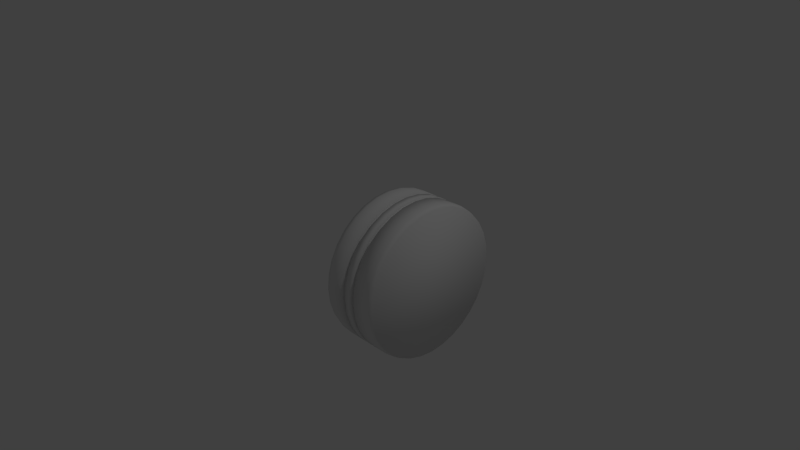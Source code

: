 # Source: Car4.blend  (saved by Blender 2.76.0; exported with 4.5.12 LTS)
import bpy
from mathutils import Matrix  # noqa: F401  (used for matrix-valued properties, if any)

bpy.ops.wm.read_factory_settings(use_empty=True)
scene = bpy.context.scene
scene.name = 'Scene'

# ---- collections
col_collection_1 = bpy.data.collections.new('Collection 1'); scene.collection.children.link(col_collection_1)

# ---- world
world_world = bpy.data.worlds.new('World'); scene.world = world_world
world_world.color = (0.05088, 0.05088, 0.05088)
world_world.use_sun_shadow = False
world_world.sun_shadow_jitter_overblur = 0.0
world_world.cycles.sampling_method = 'MANUAL'
world_world.cycles.sample_map_resolution = 256

# ---- cameras
cam_camera = bpy.data.cameras.new('Camera')
cam_camera.clip_end = 100.0
cam_camera.lens = 35.0
cam_camera.sensor_width = 32.0
cam_camera.sensor_height = 18.0
cam_camera.ortho_scale = 7.314
cam_camera.dof.focus_distance = 0.0
cam_camera.dof.aperture_fstop = 128.0

# ---- lights
light_lamp = bpy.data.lights.new('Lamp', 'POINT')
light_lamp.transmission_factor = 0.0
light_lamp.cutoff_distance = 30.0
light_lamp.energy = 100.0
light_lamp.shadow_buffer_clip_start = 1.001
light_lamp.shadow_soft_size = 0.1
light_lamp.shadow_maximum_resolution = 0.006
light_lamp.use_absolute_resolution = True
light_lamp.cycles.use_multiple_importance_sampling = False

# ---- meshes
me_cylinder = bpy.data.meshes.new('Cylinder')
me_cylinder.from_pydata([(9.605e-08, 0.9797, 0.2809), (7.123e-09, 0.9797, 1.062), (0.1911, 0.9608, 0.2809), (0.1911, 0.9608, 1.062), (0.3749, 0.9051, 0.2809), (0.3749, 0.9051, 1.062), (0.5443, 0.8146, 0.2809), (0.5443, 0.8146, 1.062), (0.6927, 0.6927, 0.2809), (0.6927, 0.6927, 1.062), (0.8146, 0.5443, 0.2809), (0.8146, 0.5443, 1.062), (0.9051, 0.3749, 0.2809), (0.9051, 0.3749, 1.062), (0.9608, 0.1911, 0.2809), (0.9608, 0.1911, 1.062), (0.9797, -1.495e-08, 0.2809), (0.9797, 7.398e-08, 1.062), (0.9608, -0.1911, 0.2809), (0.9608, -0.1911, 1.062), (0.9051, -0.3749, 0.2809), (0.9051, -0.3749, 1.062), (0.8146, -0.5443, 0.2809), (0.8146, -0.5443, 1.062), (0.6927, -0.6927, 0.2809), (0.6927, -0.6927, 1.062), (0.5443, -0.8146, 0.2809), (0.5443, -0.8146, 1.062), (0.3749, -0.9051, 0.2809), (0.3749, -0.9051, 1.062), (0.1911, -0.9608, 0.2809), (0.1911, -0.9608, 1.062), (-2.232e-07, -0.9797, 0.2809), (-3.121e-07, -0.9797, 1.062), (-0.1911, -0.9608, 0.2809), (-0.1911, -0.9608, 1.062), (-0.3749, -0.9051, 0.2809), (-0.3749, -0.9051, 1.062), (-0.5443, -0.8146, 0.2809), (-0.5443, -0.8146, 1.062), (-0.6927, -0.6927, 0.2809), (-0.6927, -0.6927, 1.062), (-0.8146, -0.5443, 0.2809), (-0.8146, -0.5443, 1.062), (-0.9051, -0.3749, 0.2809), (-0.9051, -0.3749, 1.062), (-0.9608, -0.1911, 0.2809), (-0.9608, -0.1911, 1.062), (-0.9797, 8.571e-07, 0.2809), (-0.9797, 9.46e-07, 1.062), (-0.9608, 0.1911, 0.2809), (-0.9608, 0.1911, 1.062), (-0.9051, 0.3749, 0.2809), (-0.9051, 0.3749, 1.062), (-0.8146, 0.5443, 0.2809), (-0.8146, 0.5443, 1.062), (-0.6927, 0.6927, 0.2809), (-0.6927, 0.6927, 1.062), (-0.5443, 0.8146, 0.2809), (-0.5443, 0.8146, 1.062), (-0.3749, 0.9051, 0.2809), (-0.3749, 0.9051, 1.062), (-0.1911, 0.9608, 0.2809), (-0.1911, 0.9608, 1.062), (6.863e-08, 1.0, 0.5757), (3.279e-08, 1.0, 0.7676), (0.1951, 0.9808, 0.7676), (0.1951, 0.9808, 0.5757), (0.3827, 0.9239, 0.7676), (0.3827, 0.9239, 0.5757), (0.5556, 0.8315, 0.7676), (0.5556, 0.8315, 0.5757), (0.7071, 0.7071, 0.7676), (0.7071, 0.7071, 0.5757), (0.8315, 0.5556, 0.7676), (0.8315, 0.5556, 0.5757), (0.9239, 0.3827, 0.7676), (0.9239, 0.3827, 0.5757), (0.9808, 0.1951, 0.7676), (0.9808, 0.1951, 0.5757), (1.0, 4.271e-08, 0.7676), (1.0, 6.872e-09, 0.5757), (0.9808, -0.1951, 0.7676), (0.9808, -0.1951, 0.5757), (0.9239, -0.3827, 0.7676), (0.9239, -0.3827, 0.5757), (0.8315, -0.5556, 0.7676), (0.8315, -0.5556, 0.5757), (0.7071, -0.7071, 0.7676), (0.7071, -0.7071, 0.5757), (0.5556, -0.8315, 0.7676), (0.5556, -0.8315, 0.5757), (0.3827, -0.9239, 0.7676), (0.3827, -0.9239, 0.5757), (0.1951, -0.9808, 0.7676), (0.1951, -0.9808, 0.5757), (-2.931e-07, -1.0, 0.7676), (-2.572e-07, -1.0, 0.5757), (-0.1951, -0.9808, 0.7676), (-0.1951, -0.9808, 0.5757), (-0.3827, -0.9239, 0.7676), (-0.3827, -0.9239, 0.5757), (-0.5556, -0.8315, 0.7676), (-0.5556, -0.8315, 0.5757), (-0.7071, -0.7071, 0.7676), (-0.7071, -0.7071, 0.5757), (-0.8315, -0.5556, 0.7676), (-0.8315, -0.5556, 0.5757), (-0.9239, -0.3827, 0.7676), (-0.9239, -0.3827, 0.5757), (-0.9808, -0.1951, 0.7676), (-0.9808, -0.1951, 0.5757), (-1.0, 9.328e-07, 0.7676), (-1.0, 8.97e-07, 0.5757), (-0.9808, 0.1951, 0.7676), (-0.9808, 0.1951, 0.5757), (-0.9239, 0.3827, 0.7676), (-0.9239, 0.3827, 0.5757), (-0.8315, 0.5556, 0.7676), (-0.8315, 0.5556, 0.5757), (-0.7071, 0.7071, 0.7676), (-0.7071, 0.7071, 0.5757), (-0.5556, 0.8315, 0.7676), (-0.5556, 0.8315, 0.5757), (-0.3827, 0.9239, 0.7676), (-0.3827, 0.9239, 0.5757), (-0.1951, 0.9808, 0.7676), (-0.1951, 0.9808, 0.5757), (5.48e-08, 1.0, 0.6147), (4.661e-08, 1.0, 0.7285), (0.1951, 0.9808, 0.7285), (0.1951, 0.9808, 0.6147), (0.3827, 0.9239, 0.7285), (0.3827, 0.9239, 0.6147), (0.5556, 0.8315, 0.7285), (0.5556, 0.8315, 0.6147), (0.7071, 0.7071, 0.7285), (0.7071, 0.7071, 0.6147), (0.8315, 0.5556, 0.7285), (0.8315, 0.5556, 0.6147), (0.9239, 0.3827, 0.7285), (0.9239, 0.3827, 0.6147), (0.9808, 0.1951, 0.7285), (0.9808, 0.1951, 0.6147), (1.0, 2.888e-08, 0.7285), (1.0, 2.07e-08, 0.6147), (0.9808, -0.1951, 0.7285), (0.9808, -0.1951, 0.6147), (0.9239, -0.3827, 0.7285), (0.9239, -0.3827, 0.6147), (0.8315, -0.5556, 0.7285), (0.8315, -0.5556, 0.6147), (0.7071, -0.7071, 0.7285), (0.7071, -0.7071, 0.6147), (0.5556, -0.8315, 0.7285), (0.5556, -0.8315, 0.6147), (0.3827, -0.9239, 0.7285), (0.3827, -0.9239, 0.6147), (0.1951, -0.9808, 0.7285), (0.1951, -0.9808, 0.6147), (-2.792e-07, -1.0, 0.7285), (-2.71e-07, -1.0, 0.6147), (-0.1951, -0.9808, 0.7285), (-0.1951, -0.9808, 0.6147), (-0.3827, -0.9239, 0.7285), (-0.3827, -0.9239, 0.6147), (-0.5556, -0.8315, 0.7285), (-0.5556, -0.8315, 0.6147), (-0.7071, -0.7071, 0.7285), (-0.7071, -0.7071, 0.6147), (-0.8315, -0.5556, 0.7285), (-0.8315, -0.5556, 0.6147), (-0.9239, -0.3827, 0.7285), (-0.9239, -0.3827, 0.6147), (-0.9808, -0.1951, 0.7285), (-0.9808, -0.1951, 0.6147), (-1.0, 9.19e-07, 0.7285), (-1.0, 9.108e-07, 0.6147), (-0.9808, 0.1951, 0.7285), (-0.9808, 0.1951, 0.6147), (-0.9239, 0.3827, 0.7285), (-0.9239, 0.3827, 0.6147), (-0.8315, 0.5556, 0.7285), (-0.8315, 0.5556, 0.6147), (-0.7071, 0.7071, 0.7285), (-0.7071, 0.7071, 0.6147), (-0.5556, 0.8315, 0.7285), (-0.5556, 0.8315, 0.6147), (-0.3827, 0.9239, 0.7285), (-0.3827, 0.9239, 0.6147), (-0.1951, 0.9808, 0.7285), (-0.1951, 0.9808, 0.6147), (3.649e-08, 0.975, 0.7285), (2.373e-08, 0.975, 0.7676), (-0.3731, 0.9008, 0.7676), (-0.1902, 0.9563, 0.7676), (-0.5417, 0.8107, 0.7676), (-0.6894, 0.6894, 0.7676), (-0.8107, 0.5417, 0.7676), (-0.9008, 0.3731, 0.7676), (-0.9563, 0.1902, 0.7676), (-0.975, 9.091e-07, 0.7676), (-0.9563, -0.1902, 0.7676), (-0.9008, -0.3731, 0.7676), (-0.8107, -0.5417, 0.7676), (-0.6894, -0.6894, 0.7676), (-0.5417, -0.8107, 0.7676), (-0.3731, -0.9008, 0.7676), (-0.1902, -0.9563, 0.7676), (-2.85e-07, -0.975, 0.7676), (0.1902, -0.9563, 0.7676), (0.3731, -0.9008, 0.7676), (0.5417, -0.8107, 0.7676), (0.6894, -0.6894, 0.7676), (0.8107, -0.5417, 0.7676), (0.9008, -0.3731, 0.7676), (0.9563, -0.1902, 0.7676), (0.975, 3.83e-08, 0.7676), (0.9563, 0.1902, 0.7676), (0.9008, 0.3731, 0.7676), (0.8107, 0.5417, 0.7676), (0.6894, 0.6894, 0.7676), (0.5417, 0.8107, 0.7676), (0.3731, 0.9008, 0.7676), (0.1902, 0.9563, 0.7676), (0.1902, 0.9563, 0.7285), (0.3731, 0.9008, 0.7285), (0.5417, 0.8107, 0.7285), (0.6894, 0.6894, 0.7285), (0.8107, 0.5417, 0.7285), (0.9008, 0.3731, 0.7285), (0.9563, 0.1902, 0.7285), (0.975, 2.531e-08, 0.7285), (0.9563, -0.1902, 0.7285), (0.9008, -0.3731, 0.7285), (0.8107, -0.5417, 0.7285), (0.6894, -0.6894, 0.7285), (0.5417, -0.8107, 0.7285), (0.3731, -0.9008, 0.7285), (0.1902, -0.9563, 0.7285), (-2.721e-07, -0.975, 0.7285), (-0.1902, -0.9563, 0.7285), (-0.3731, -0.9008, 0.7285), (-0.5417, -0.8107, 0.7285), (-0.6894, -0.6894, 0.7285), (-0.8107, -0.5417, 0.7285), (-0.9008, -0.3731, 0.7285), (-0.9563, -0.1902, 0.7285), (-0.975, 8.965e-07, 0.7285), (-0.9563, 0.1902, 0.7285), (-0.9008, 0.3731, 0.7285), (-0.8107, 0.5417, 0.7285), (-0.6894, 0.6894, 0.7285), (-0.5417, 0.8107, 0.7285), (-0.3731, 0.9008, 0.7285), (-0.1902, 0.9563, 0.7285), (0.1902, 0.9563, 0.6147), (0.1902, 0.9563, 0.5757), (0.3731, 0.9008, 0.6147), (0.3731, 0.9008, 0.5757), (0.5417, 0.8107, 0.6147), (0.5417, 0.8107, 0.5757), (0.6894, 0.6894, 0.6147), (0.6894, 0.6894, 0.5757), (0.8107, 0.5417, 0.6147), (0.8107, 0.5417, 0.5757), (0.9008, 0.3731, 0.6147), (0.9008, 0.3731, 0.5757), (0.9563, 0.1902, 0.6147), (0.9563, 0.1902, 0.5757), (0.975, 2.046e-08, 0.6147), (0.975, 7.467e-09, 0.5757), (0.9563, -0.1902, 0.6147), (0.9563, -0.1902, 0.5757), (0.9008, -0.3731, 0.6147), (0.9008, -0.3731, 0.5757), (0.8107, -0.5417, 0.6147), (0.8107, -0.5417, 0.5757), (0.6894, -0.6894, 0.6147), (0.6894, -0.6894, 0.5757), (0.5417, -0.8107, 0.6147), (0.5417, -0.8107, 0.5757), (0.3731, -0.9008, 0.6147), (0.3731, -0.9008, 0.5757), (0.1902, -0.9563, 0.6147), (0.1902, -0.9563, 0.5757), (-2.632e-07, -0.975, 0.6147), (-2.502e-07, -0.975, 0.5757), (-0.1902, -0.9563, 0.6147), (-0.1902, -0.9563, 0.5757), (-0.3731, -0.9008, 0.6147), (-0.3731, -0.9008, 0.5757), (-0.5417, -0.8107, 0.6147), (-0.5417, -0.8107, 0.5757), (-0.6894, -0.6894, 0.6147), (-0.6894, -0.6894, 0.5757), (-0.8107, -0.5417, 0.6147), (-0.8107, -0.5417, 0.5757), (-0.9008, -0.3731, 0.6147), (-0.9008, -0.3731, 0.5757), (-0.9563, -0.1902, 0.6147), (-0.9563, -0.1902, 0.5757), (-0.975, 8.873e-07, 0.6147), (-0.975, 8.747e-07, 0.5757), (-0.9563, 0.1902, 0.6147), (-0.9563, 0.1902, 0.5757), (-0.9008, 0.3731, 0.6147), (-0.9008, 0.3731, 0.5757), (-0.8107, 0.5417, 0.6147), (-0.8107, 0.5417, 0.5757), (-0.6894, 0.6894, 0.6147), (-0.6894, 0.6894, 0.5757), (-0.5417, 0.8107, 0.6147), (-0.5417, 0.8107, 0.5757), (-0.3731, 0.9008, 0.6147), (-0.3731, 0.9008, 0.5757), (-0.1902, 0.9563, 0.6147), (-0.1902, 0.9563, 0.5757), (5.469e-08, 0.975, 0.5757), (4.193e-08, 0.975, 0.6147), (1.219e-08, 1.0, 0.9947), (0.1951, 0.9808, 0.9947), (0.3827, 0.9239, 0.9947), (0.5556, 0.8315, 0.9947), (0.7071, 0.7071, 0.9947), (0.8315, 0.5556, 0.9947), (0.9239, 0.3827, 0.9947), (0.9808, 0.1951, 0.9947), (1.0, 6.331e-08, 0.9947), (0.9808, -0.1951, 0.9947), (0.9239, -0.3827, 0.9947), (0.8315, -0.5556, 0.9947), (0.7071, -0.7071, 0.9947), (0.5556, -0.8315, 0.9947), (0.3827, -0.9239, 0.9947), (0.1951, -0.9808, 0.9947), (-3.137e-07, -1.0, 0.9947), (-0.1951, -0.9808, 0.9947), (-0.3827, -0.9239, 0.9947), (-0.5556, -0.8315, 0.9947), (-0.7071, -0.7071, 0.9947), (-0.8315, -0.5556, 0.9947), (-0.9239, -0.3827, 0.9947), (-0.9808, -0.1951, 0.9947), (-1.0, 9.534e-07, 0.9947), (-0.9808, 0.1951, 0.9947), (-0.9239, 0.3827, 0.9947), (-0.8315, 0.5556, 0.9947), (-0.7071, 0.7071, 0.9947), (-0.5556, 0.8315, 0.9947), (-0.3827, 0.9239, 0.9947), (-0.1951, 0.9808, 0.9947), (0.1951, 0.9808, 0.3485), (0.3827, 0.9239, 0.3485), (0.5556, 0.8315, 0.3485), (0.7071, 0.7071, 0.3485), (0.8315, 0.5556, 0.3485), (0.9239, 0.3827, 0.3485), (0.9808, 0.1951, 0.3485), (1.0, -1.373e-08, 0.3485), (0.9808, -0.1951, 0.3485), (0.9239, -0.3827, 0.3485), (0.8315, -0.5556, 0.3485), (0.7071, -0.7071, 0.3485), (0.5556, -0.8315, 0.3485), (0.3827, -0.9239, 0.3485), (0.1951, -0.9808, 0.3485), (-2.366e-07, -1.0, 0.3485), (-0.1951, -0.9808, 0.3485), (-0.3827, -0.9239, 0.3485), (-0.5556, -0.8315, 0.3485), (-0.7071, -0.7071, 0.3485), (-0.8315, -0.5556, 0.3485), (-0.9239, -0.3827, 0.3485), (-0.9808, -0.1951, 0.3485), (-1.0, 8.764e-07, 0.3485), (-0.9808, 0.1951, 0.3485), (-0.9239, 0.3827, 0.3485), (-0.8315, 0.5556, 0.3485), (-0.7071, 0.7071, 0.3485), (-0.5556, 0.8315, 0.3485), (-0.3827, 0.9239, 0.3485), (-0.1951, 0.9808, 0.3485), (8.923e-08, 1.0, 0.3485)], [], [(320, 1, 3, 321), (321, 3, 5, 322), (322, 5, 7, 323), (323, 7, 9, 324), (324, 9, 11, 325), (325, 11, 13, 326), (326, 13, 15, 327), (327, 15, 17, 328), (328, 17, 19, 329), (329, 19, 21, 330), (330, 21, 23, 331), (331, 23, 25, 332), (332, 25, 27, 333), (333, 27, 29, 334), (334, 29, 31, 335), (335, 31, 33, 336), (336, 33, 35, 337), (337, 35, 37, 338), (338, 37, 39, 339), (339, 39, 41, 340), (340, 41, 43, 341), (341, 43, 45, 342), (342, 45, 47, 343), (343, 47, 49, 344), (344, 49, 51, 345), (345, 51, 53, 346), (346, 53, 55, 347), (347, 55, 57, 348), (348, 57, 59, 349), (349, 59, 61, 350), (3, 1, 63, 61, 59, 57, 55, 53, 51, 49, 47, 45, 43, 41, 39, 37, 35, 33, 31, 29, 27, 25, 23, 21, 19, 17, 15, 13, 11, 9, 7, 5), (351, 63, 1, 320), (350, 61, 63, 351), (0, 2, 4, 6, 8, 10, 12, 14, 16, 18, 20, 22, 24, 26, 28, 30, 32, 34, 36, 38, 40, 42, 44, 46, 48, 50, 52, 54, 56, 58, 60, 62), (381, 125, 127, 382), (94, 96, 209, 210), (382, 127, 64, 383), (68, 70, 222, 223), (380, 123, 125, 381), (138, 136, 228, 229), (379, 121, 123, 380), (164, 162, 241, 242), (378, 119, 121, 379), (129, 190, 255, 192), (377, 117, 119, 378), (122, 124, 194, 196), (376, 115, 117, 377), (96, 98, 208, 209), (375, 113, 115, 376), (70, 72, 221, 222), (374, 111, 113, 375), (136, 134, 227, 228), (373, 109, 111, 374), (162, 160, 240, 241), (372, 107, 109, 373), (188, 186, 253, 254), (371, 105, 107, 372), (126, 65, 193, 195), (370, 103, 105, 371), (98, 100, 207, 208), (369, 101, 103, 370), (72, 74, 220, 221), (368, 99, 101, 369), (134, 132, 226, 227), (367, 97, 99, 368), (160, 158, 239, 240), (366, 95, 97, 367), (186, 184, 252, 253), (365, 93, 95, 366), (124, 126, 195, 194), (364, 91, 93, 365), (100, 102, 206, 207), (363, 89, 91, 364), (74, 76, 219, 220), (362, 87, 89, 363), (132, 130, 225, 226), (361, 85, 87, 362), (158, 156, 238, 239), (360, 83, 85, 361), (184, 182, 251, 252), (359, 81, 83, 360), (102, 104, 205, 206), (358, 79, 81, 359), (76, 78, 218, 219), (357, 77, 79, 358), (130, 129, 192, 225), (356, 75, 77, 357), (156, 154, 237, 238), (355, 73, 75, 356), (182, 180, 250, 251), (354, 71, 73, 355), (104, 106, 204, 205), (353, 69, 71, 354), (78, 80, 217, 218), (352, 67, 69, 353), (154, 152, 236, 237), (383, 64, 67, 352), (180, 178, 249, 250), (189, 191, 316, 314), (128, 129, 130, 131), (123, 121, 311, 313), (131, 130, 132, 133), (97, 95, 285, 287), (133, 132, 134, 135), (71, 69, 259, 261), (135, 134, 136, 137), (137, 139, 264, 262), (137, 136, 138, 139), (163, 165, 290, 288), (139, 138, 140, 141), (191, 128, 319, 316), (141, 140, 142, 143), (125, 123, 313, 315), (143, 142, 144, 145), (99, 97, 287, 289), (145, 144, 146, 147), (73, 71, 261, 263), (147, 146, 148, 149), (135, 137, 262, 260), (149, 148, 150, 151), (161, 163, 288, 286), (151, 150, 152, 153), (187, 189, 314, 312), (153, 152, 154, 155), (64, 127, 317, 318), (155, 154, 156, 157), (101, 99, 289, 291), (157, 156, 158, 159), (75, 73, 263, 265), (159, 158, 160, 161), (133, 135, 260, 258), (161, 160, 162, 163), (159, 161, 286, 284), (163, 162, 164, 165), (185, 187, 312, 310), (165, 164, 166, 167), (127, 125, 315, 317), (167, 166, 168, 169), (103, 101, 291, 293), (169, 168, 170, 171), (77, 75, 265, 267), (171, 170, 172, 173), (131, 133, 258, 256), (173, 172, 174, 175), (157, 159, 284, 282), (175, 174, 176, 177), (183, 185, 310, 308), (177, 176, 178, 179), (105, 103, 293, 295), (179, 178, 180, 181), (79, 77, 267, 269), (181, 180, 182, 183), (128, 131, 256, 319), (183, 182, 184, 185), (155, 157, 282, 280), (185, 184, 186, 187), (181, 183, 308, 306), (187, 186, 188, 189), (107, 105, 295, 297), (191, 190, 129, 128), (81, 79, 269, 271), (189, 188, 190, 191), (254, 194, 195, 255), (255, 195, 193, 192), (253, 196, 194, 254), (252, 197, 196, 253), (251, 198, 197, 252), (250, 199, 198, 251), (249, 200, 199, 250), (248, 201, 200, 249), (247, 202, 201, 248), (246, 203, 202, 247), (245, 204, 203, 246), (244, 205, 204, 245), (243, 206, 205, 244), (242, 207, 206, 243), (241, 208, 207, 242), (240, 209, 208, 241), (239, 210, 209, 240), (238, 211, 210, 239), (237, 212, 211, 238), (236, 213, 212, 237), (235, 214, 213, 236), (234, 215, 214, 235), (233, 216, 215, 234), (232, 217, 216, 233), (231, 218, 217, 232), (230, 219, 218, 231), (229, 220, 219, 230), (228, 221, 220, 229), (227, 222, 221, 228), (226, 223, 222, 227), (225, 224, 223, 226), (192, 193, 224, 225), (120, 122, 196, 197), (190, 188, 254, 255), (166, 164, 242, 243), (140, 138, 229, 230), (66, 68, 223, 224), (92, 94, 210, 211), (118, 120, 197, 198), (168, 166, 243, 244), (142, 140, 230, 231), (65, 66, 224, 193), (90, 92, 211, 212), (116, 118, 198, 199), (170, 168, 244, 245), (144, 142, 231, 232), (88, 90, 212, 213), (114, 116, 199, 200), (172, 170, 245, 246), (146, 144, 232, 233), (86, 88, 213, 214), (112, 114, 200, 201), (174, 172, 246, 247), (148, 146, 233, 234), (84, 86, 214, 215), (110, 112, 201, 202), (176, 174, 247, 248), (150, 148, 234, 235), (82, 84, 215, 216), (108, 110, 202, 203), (178, 176, 248, 249), (152, 150, 235, 236), (80, 82, 216, 217), (106, 108, 203, 204), (318, 319, 256, 257), (257, 256, 258, 259), (259, 258, 260, 261), (261, 260, 262, 263), (263, 262, 264, 265), (265, 264, 266, 267), (267, 266, 268, 269), (269, 268, 270, 271), (271, 270, 272, 273), (273, 272, 274, 275), (275, 274, 276, 277), (277, 276, 278, 279), (279, 278, 280, 281), (281, 280, 282, 283), (283, 282, 284, 285), (285, 284, 286, 287), (287, 286, 288, 289), (289, 288, 290, 291), (291, 290, 292, 293), (293, 292, 294, 295), (295, 294, 296, 297), (297, 296, 298, 299), (299, 298, 300, 301), (301, 300, 302, 303), (303, 302, 304, 305), (305, 304, 306, 307), (307, 306, 308, 309), (309, 308, 310, 311), (311, 310, 312, 313), (313, 312, 314, 315), (317, 316, 319, 318), (315, 314, 316, 317), (165, 167, 292, 290), (139, 141, 266, 264), (69, 67, 257, 259), (95, 93, 283, 285), (121, 119, 309, 311), (167, 169, 294, 292), (141, 143, 268, 266), (67, 64, 318, 257), (93, 91, 281, 283), (119, 117, 307, 309), (169, 171, 296, 294), (143, 145, 270, 268), (91, 89, 279, 281), (117, 115, 305, 307), (171, 173, 298, 296), (145, 147, 272, 270), (89, 87, 277, 279), (115, 113, 303, 305), (173, 175, 300, 298), (147, 149, 274, 272), (87, 85, 275, 277), (113, 111, 301, 303), (175, 177, 302, 300), (149, 151, 276, 274), (85, 83, 273, 275), (111, 109, 299, 301), (177, 179, 304, 302), (151, 153, 278, 276), (83, 81, 271, 273), (109, 107, 297, 299), (179, 181, 306, 304), (153, 155, 280, 278), (124, 350, 351, 126), (126, 351, 320, 65), (122, 349, 350, 124), (120, 348, 349, 122), (118, 347, 348, 120), (116, 346, 347, 118), (114, 345, 346, 116), (112, 344, 345, 114), (110, 343, 344, 112), (108, 342, 343, 110), (106, 341, 342, 108), (104, 340, 341, 106), (102, 339, 340, 104), (100, 338, 339, 102), (98, 337, 338, 100), (96, 336, 337, 98), (94, 335, 336, 96), (92, 334, 335, 94), (90, 333, 334, 92), (88, 332, 333, 90), (86, 331, 332, 88), (84, 330, 331, 86), (82, 329, 330, 84), (80, 328, 329, 82), (78, 327, 328, 80), (76, 326, 327, 78), (74, 325, 326, 76), (72, 324, 325, 74), (70, 323, 324, 72), (68, 322, 323, 70), (66, 321, 322, 68), (65, 320, 321, 66), (0, 383, 352, 2), (2, 352, 353, 4), (4, 353, 354, 6), (6, 354, 355, 8), (8, 355, 356, 10), (10, 356, 357, 12), (12, 357, 358, 14), (14, 358, 359, 16), (16, 359, 360, 18), (18, 360, 361, 20), (20, 361, 362, 22), (22, 362, 363, 24), (24, 363, 364, 26), (26, 364, 365, 28), (28, 365, 366, 30), (30, 366, 367, 32), (32, 367, 368, 34), (34, 368, 369, 36), (36, 369, 370, 38), (38, 370, 371, 40), (40, 371, 372, 42), (42, 372, 373, 44), (44, 373, 374, 46), (46, 374, 375, 48), (48, 375, 376, 50), (50, 376, 377, 52), (52, 377, 378, 54), (54, 378, 379, 56), (56, 379, 380, 58), (58, 380, 381, 60), (62, 382, 383, 0), (60, 381, 382, 62)])
me_cylinder.polygons.foreach_set('use_smooth', [True] * 354)
_k = {(96, 209): 1.0, (191, 316): 1.0, (123, 313): 1.0, (97, 287): 1.0, (71, 261): 1.0, (137, 262): 1.0, (163, 288): 1.0, (189, 314): 1.0, (64, 318): 1.0, (99, 289): 1.0, (73, 263): 1.0, (135, 260): 1.0, (161, 286): 1.0, (187, 312): 1.0, (127, 317): 1.0, (125, 315): 1.0, (101, 291): 1.0, (75, 265): 1.0, (133, 258): 1.0, (159, 284): 1.0, (185, 310): 1.0, (103, 293): 1.0, (77, 267): 1.0, (128, 319): 1.0, (131, 256): 1.0, (155, 280): 1.0, (157, 282): 1.0, (181, 306): 1.0, (183, 308): 1.0, (107, 297): 1.0, (105, 295): 1.0, (81, 271): 1.0, (125, 127): 1.0, (124, 126): 1.0, (64, 127): 1.0, (65, 126): 1.0, (123, 125): 1.0, (122, 124): 1.0, (121, 123): 1.0, (120, 122): 1.0, (119, 121): 1.0, (118, 120): 1.0, (117, 119): 1.0, (116, 118): 1.0, (115, 117): 1.0, (114, 116): 1.0, (113, 115): 1.0, (112, 114): 1.0, (111, 113): 1.0, (110, 112): 1.0, (109, 111): 1.0, (108, 110): 1.0, (107, 109): 1.0, (106, 108): 1.0, (105, 107): 1.0, (104, 106): 1.0, (103, 105): 1.0, (102, 104): 1.0, (101, 103): 1.0, (100, 102): 1.0, (99, 101): 1.0, (98, 100): 1.0, (97, 99): 1.0, (96, 98): 1.0, (95, 97): 1.0, (94, 96): 1.0, (93, 95): 1.0, (92, 94): 1.0, (91, 93): 1.0, (90, 92): 1.0, (89, 91): 1.0, (88, 90): 1.0, (87, 89): 1.0, (86, 88): 1.0, (85, 87): 1.0, (84, 86): 1.0, (83, 85): 1.0, (82, 84): 1.0, (81, 83): 1.0, (80, 82): 1.0, (79, 81): 1.0, (78, 80): 1.0, (77, 79): 1.0, (76, 78): 1.0, (75, 77): 1.0, (74, 76): 1.0, (73, 75): 1.0, (72, 74): 1.0, (71, 73): 1.0, (70, 72): 1.0, (69, 71): 1.0, (68, 70): 1.0, (67, 69): 1.0, (66, 68): 1.0, (64, 67): 1.0, (65, 66): 1.0, (79, 269): 1.0, (128, 129): 1.0, (70, 222): 1.0, (130, 131): 1.0, (136, 228): 1.0, (132, 133): 1.0, (162, 241): 1.0, (134, 135): 1.0, (188, 254): 1.0, (136, 137): 1.0, (65, 193): 1.0, (138, 139): 1.0, (98, 208): 1.0, (140, 141): 1.0, (72, 221): 1.0, (142, 143): 1.0, (134, 227): 1.0, (144, 145): 1.0, (160, 240): 1.0, (146, 147): 1.0, (186, 253): 1.0, (148, 149): 1.0, (124, 194): 1.0, (150, 151): 1.0, (126, 195): 1.0, (152, 153): 1.0, (100, 207): 1.0, (154, 155): 1.0, (74, 220): 1.0, (156, 157): 1.0, (132, 226): 1.0, (158, 159): 1.0, (158, 239): 1.0, (160, 161): 1.0, (184, 252): 1.0, (162, 163): 1.0, (102, 206): 1.0, (164, 165): 1.0, (76, 219): 1.0, (166, 167): 1.0, (130, 225): 1.0, (168, 169): 1.0, (129, 192): 1.0, (170, 171): 1.0, (156, 238): 1.0, (172, 173): 1.0, (182, 251): 1.0, (174, 175): 1.0, (104, 205): 1.0, (176, 177): 1.0, (106, 204): 1.0, (178, 179): 1.0, (78, 218): 1.0, (180, 181): 1.0, (80, 217): 1.0, (182, 183): 1.0, (154, 237): 1.0, (184, 185): 1.0, (152, 236): 1.0, (186, 187): 1.0, (180, 250): 1.0, (188, 189): 1.0, (178, 249): 1.0, (190, 191): 1.0, (128, 131): 1.0, (129, 130): 1.0, (131, 133): 1.0, (130, 132): 1.0, (133, 135): 1.0, (132, 134): 1.0, (135, 137): 1.0, (134, 136): 1.0, (137, 139): 1.0, (136, 138): 1.0, (139, 141): 1.0, (138, 140): 1.0, (141, 143): 1.0, (140, 142): 1.0, (143, 145): 1.0, (142, 144): 1.0, (145, 147): 1.0, (144, 146): 1.0, (147, 149): 1.0, (146, 148): 1.0, (149, 151): 1.0, (148, 150): 1.0, (151, 153): 1.0, (150, 152): 1.0, (153, 155): 1.0, (152, 154): 1.0, (155, 157): 1.0, (154, 156): 1.0, (157, 159): 1.0, (156, 158): 1.0, (159, 161): 1.0, (158, 160): 1.0, (161, 163): 1.0, (160, 162): 1.0, (163, 165): 1.0, (162, 164): 1.0, (165, 167): 1.0, (164, 166): 1.0, (167, 169): 1.0, (166, 168): 1.0, (169, 171): 1.0, (168, 170): 1.0, (171, 173): 1.0, (170, 172): 1.0, (173, 175): 1.0, (172, 174): 1.0, (175, 177): 1.0, (174, 176): 1.0, (177, 179): 1.0, (176, 178): 1.0, (179, 181): 1.0, (178, 180): 1.0, (181, 183): 1.0, (180, 182): 1.0, (183, 185): 1.0, (182, 184): 1.0, (185, 187): 1.0, (184, 186): 1.0, (187, 189): 1.0, (186, 188): 1.0, (128, 191): 1.0, (129, 190): 1.0, (189, 191): 1.0, (188, 190): 1.0, (192, 193): 1.0, (194, 195): 1.0, (193, 195): 1.0, (194, 196): 1.0, (196, 197): 1.0, (197, 198): 1.0, (198, 199): 1.0, (199, 200): 1.0, (200, 201): 1.0, (201, 202): 1.0, (202, 203): 1.0, (203, 204): 1.0, (204, 205): 1.0, (205, 206): 1.0, (206, 207): 1.0, (207, 208): 1.0, (208, 209): 1.0, (209, 210): 1.0, (210, 211): 1.0, (211, 212): 1.0, (212, 213): 1.0, (213, 214): 1.0, (214, 215): 1.0, (215, 216): 1.0, (216, 217): 1.0, (217, 218): 1.0, (218, 219): 1.0, (219, 220): 1.0, (220, 221): 1.0, (221, 222): 1.0, (222, 223): 1.0, (223, 224): 1.0, (193, 224): 1.0, (224, 225): 1.0, (223, 226): 1.0, (222, 227): 1.0, (221, 228): 1.0, (220, 229): 1.0, (219, 230): 1.0, (218, 231): 1.0, (217, 232): 1.0, (216, 233): 1.0, (215, 234): 1.0, (214, 235): 1.0, (213, 236): 1.0, (212, 237): 1.0, (211, 238): 1.0, (210, 239): 1.0, (209, 240): 1.0, (208, 241): 1.0, (207, 242): 1.0, (206, 243): 1.0, (205, 244): 1.0, (204, 245): 1.0, (203, 246): 1.0, (202, 247): 1.0, (201, 248): 1.0, (200, 249): 1.0, (199, 250): 1.0, (198, 251): 1.0, (197, 252): 1.0, (196, 253): 1.0, (194, 254): 1.0, (195, 255): 1.0, (192, 225): 1.0, (225, 226): 1.0, (226, 227): 1.0, (227, 228): 1.0, (228, 229): 1.0, (229, 230): 1.0, (230, 231): 1.0, (231, 232): 1.0, (232, 233): 1.0, (233, 234): 1.0, (234, 235): 1.0, (235, 236): 1.0, (236, 237): 1.0, (237, 238): 1.0, (238, 239): 1.0, (239, 240): 1.0, (240, 241): 1.0, (241, 242): 1.0, (242, 243): 1.0, (243, 244): 1.0, (244, 245): 1.0, (245, 246): 1.0, (246, 247): 1.0, (247, 248): 1.0, (248, 249): 1.0, (249, 250): 1.0, (250, 251): 1.0, (251, 252): 1.0, (252, 253): 1.0, (253, 254): 1.0, (192, 255): 1.0, (254, 255): 1.0, (122, 196): 1.0, (190, 255): 1.0, (164, 242): 1.0, (138, 229): 1.0, (68, 223): 1.0, (94, 210): 1.0, (120, 197): 1.0, (166, 243): 1.0, (140, 230): 1.0, (66, 224): 1.0, (92, 211): 1.0, (118, 198): 1.0, (168, 244): 1.0, (142, 231): 1.0, (90, 212): 1.0, (116, 199): 1.0, (170, 245): 1.0, (144, 232): 1.0, (88, 213): 1.0, (114, 200): 1.0, (172, 246): 1.0, (146, 233): 1.0, (86, 214): 1.0, (112, 201): 1.0, (174, 247): 1.0, (148, 234): 1.0, (84, 215): 1.0, (110, 202): 1.0, (176, 248): 1.0, (150, 235): 1.0, (82, 216): 1.0, (108, 203): 1.0, (256, 257): 1.0, (258, 259): 1.0, (260, 261): 1.0, (262, 263): 1.0, (264, 265): 1.0, (266, 267): 1.0, (268, 269): 1.0, (270, 271): 1.0, (272, 273): 1.0, (274, 275): 1.0, (276, 277): 1.0, (278, 279): 1.0, (280, 281): 1.0, (282, 283): 1.0, (284, 285): 1.0, (286, 287): 1.0, (288, 289): 1.0, (290, 291): 1.0, (292, 293): 1.0, (294, 295): 1.0, (296, 297): 1.0, (298, 299): 1.0, (300, 301): 1.0, (302, 303): 1.0, (304, 305): 1.0, (306, 307): 1.0, (308, 309): 1.0, (310, 311): 1.0, (312, 313): 1.0, (314, 315): 1.0, (316, 317): 1.0, (315, 317): 1.0, (317, 318): 1.0, (313, 315): 1.0, (311, 313): 1.0, (309, 311): 1.0, (307, 309): 1.0, (305, 307): 1.0, (303, 305): 1.0, (301, 303): 1.0, (299, 301): 1.0, (297, 299): 1.0, (295, 297): 1.0, (293, 295): 1.0, (291, 293): 1.0, (289, 291): 1.0, (287, 289): 1.0, (285, 287): 1.0, (283, 285): 1.0, (281, 283): 1.0, (279, 281): 1.0, (277, 279): 1.0, (275, 277): 1.0, (273, 275): 1.0, (271, 273): 1.0, (269, 271): 1.0, (267, 269): 1.0, (265, 267): 1.0, (263, 265): 1.0, (261, 263): 1.0, (259, 261): 1.0, (257, 259): 1.0, (257, 318): 1.0, (318, 319): 1.0, (256, 319): 1.0, (256, 258): 1.0, (258, 260): 1.0, (260, 262): 1.0, (262, 264): 1.0, (264, 266): 1.0, (266, 268): 1.0, (268, 270): 1.0, (270, 272): 1.0, (272, 274): 1.0, (274, 276): 1.0, (276, 278): 1.0, (278, 280): 1.0, (280, 282): 1.0, (282, 284): 1.0, (284, 286): 1.0, (286, 288): 1.0, (288, 290): 1.0, (290, 292): 1.0, (292, 294): 1.0, (294, 296): 1.0, (296, 298): 1.0, (298, 300): 1.0, (300, 302): 1.0, (302, 304): 1.0, (304, 306): 1.0, (306, 308): 1.0, (308, 310): 1.0, (310, 312): 1.0, (312, 314): 1.0, (316, 319): 1.0, (314, 316): 1.0, (165, 290): 1.0, (139, 264): 1.0, (69, 259): 1.0, (95, 285): 1.0, (121, 311): 1.0, (167, 292): 1.0, (141, 266): 1.0, (67, 257): 1.0, (93, 283): 1.0, (119, 309): 1.0, (169, 294): 1.0, (143, 268): 1.0, (91, 281): 1.0, (117, 307): 1.0, (171, 296): 1.0, (145, 270): 1.0, (89, 279): 1.0, (115, 305): 1.0, (173, 298): 1.0, (147, 272): 1.0, (87, 277): 1.0, (113, 303): 1.0, (175, 300): 1.0, (149, 274): 1.0, (85, 275): 1.0, (111, 301): 1.0, (177, 302): 1.0, (151, 276): 1.0, (83, 273): 1.0, (109, 299): 1.0, (179, 304): 1.0, (153, 278): 1.0}
me_cylinder.attributes.new('crease_edge', 'FLOAT', 'EDGE').data.foreach_set('value', [_k.get((min(e.vertices), max(e.vertices)), 0.0) for e in me_cylinder.edges])
me_cylinder.use_remesh_preserve_volume = False
me_cylinder.use_remesh_preserve_attributes = False
me_cylinder.use_mirror_vertex_groups = False
me_cylinder.update()

# ---- objects
ob_cylinder = bpy.data.objects.new('Cylinder', me_cylinder)
ob_lamp = bpy.data.objects.new('Lamp', light_lamp)
ob_camera = bpy.data.objects.new('Camera', cam_camera)

# ---- transforms, parenting, visibility, modifiers, constraints
ob_cylinder.location = (0.0, 0.0, 0.0)
ob_cylinder.rotation_euler = (1.571, -0.0, 1.571)
ob_cylinder.lineart.crease_threshold = 0.0
ob_lamp.location = (4.076, 1.005, 5.904)
ob_lamp.rotation_euler = (0.6503, 0.05522, 1.866)
ob_lamp.lock_rotations_4d = False
ob_lamp.empty_display_type = 'ARROWS'
ob_lamp.color = (0.0, 0.0, 0.0, 0.0)
ob_lamp.lineart.crease_threshold = 0.0
ob_camera.location = (7.481, -6.508, 5.344)
ob_camera.rotation_euler = (1.109, 0.01082, 0.8149)
ob_camera.lock_rotations_4d = False
ob_camera.empty_display_type = 'ARROWS'
ob_camera.color = (0.0, 0.0, 0.0, 0.0)
ob_camera.display_type = 'WIRE'
ob_camera.lineart.crease_threshold = 0.0

# ---- collection membership
col_collection_1.objects.link(ob_cylinder)
col_collection_1.objects.link(ob_lamp)
col_collection_1.objects.link(ob_camera)

# ---- scene / render settings (as saved in the file)
scene.camera = ob_camera
scene.frame_start = 1; scene.frame_end = 250; scene.frame_set(1)
scene.render.engine = 'BLENDER_EEVEE_NEXT'
scene.render.resolution_percentage = 50
scene.render.dither_intensity = 0.0
scene.cycles.use_denoising = False
scene.cycles.samples = 10
scene.cycles.sampling_pattern = 'TABULATED_SOBOL'
scene.cycles.light_sampling_threshold = 0.0
scene.cycles.use_adaptive_sampling = False
scene.cycles.use_light_tree = False
scene.cycles.blur_glossy = 0.0
scene.cycles.pixel_filter_type = 'GAUSSIAN'
scene.cycles.sample_clamp_indirect = 0.0
scene.view_settings.view_transform = 'Standard'
bpy.context.view_layer.update()
